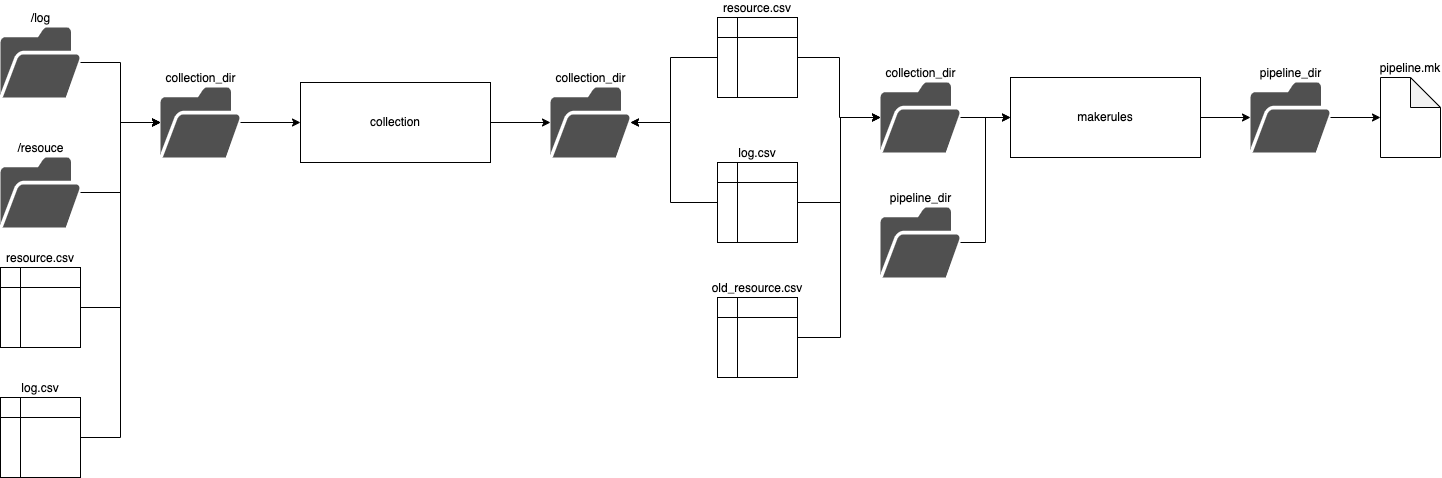

The diagram above was exported from draw.io. Its source (the exported page's mxGraphModel, read from the mxfile embedded in the PNG):
<mxGraphModel dx="1183" dy="763" grid="1" gridSize="10" guides="1" tooltips="1" connect="1" arrows="1" fold="1" page="1" pageScale="1" pageWidth="1654" pageHeight="2336" math="0" shadow="0">
  <root>
    <mxCell id="0" />
    <mxCell id="1" parent="0" />
    <mxCell id="1Edca8hZu6pSzRntz_p4-23" value="" style="edgeStyle=orthogonalEdgeStyle;rounded=0;orthogonalLoop=1;jettySize=auto;html=1;" edge="1" parent="1" source="1Edca8hZu6pSzRntz_p4-1" target="1Edca8hZu6pSzRntz_p4-14">
      <mxGeometry relative="1" as="geometry" />
    </mxCell>
    <mxCell id="1Edca8hZu6pSzRntz_p4-1" value="collection" style="rounded=0;whiteSpace=wrap;html=1;" vertex="1" parent="1">
      <mxGeometry x="370" y="165" width="190" height="80" as="geometry" />
    </mxCell>
    <mxCell id="1Edca8hZu6pSzRntz_p4-31" value="" style="edgeStyle=orthogonalEdgeStyle;rounded=0;orthogonalLoop=1;jettySize=auto;html=1;" edge="1" parent="1" source="1Edca8hZu6pSzRntz_p4-2" target="1Edca8hZu6pSzRntz_p4-30">
      <mxGeometry relative="1" as="geometry" />
    </mxCell>
    <mxCell id="1Edca8hZu6pSzRntz_p4-2" value="makerules" style="rounded=0;whiteSpace=wrap;html=1;" vertex="1" parent="1">
      <mxGeometry x="1080" y="160" width="190" height="80" as="geometry" />
    </mxCell>
    <mxCell id="1Edca8hZu6pSzRntz_p4-8" value="" style="edgeStyle=orthogonalEdgeStyle;rounded=0;orthogonalLoop=1;jettySize=auto;html=1;" edge="1" parent="1" source="1Edca8hZu6pSzRntz_p4-3" target="1Edca8hZu6pSzRntz_p4-1">
      <mxGeometry relative="1" as="geometry" />
    </mxCell>
    <mxCell id="1Edca8hZu6pSzRntz_p4-3" value="collection_dir" style="sketch=0;pointerEvents=1;shadow=0;dashed=0;html=1;strokeColor=none;fillColor=#505050;labelPosition=center;verticalLabelPosition=top;verticalAlign=bottom;outlineConnect=0;align=center;shape=mxgraph.office.concepts.folder_open;" vertex="1" parent="1">
      <mxGeometry x="230" y="170" width="80" height="70" as="geometry" />
    </mxCell>
    <mxCell id="1Edca8hZu6pSzRntz_p4-4" value="" style="edgeStyle=orthogonalEdgeStyle;rounded=0;orthogonalLoop=1;jettySize=auto;html=1;" edge="1" parent="1" source="1Edca8hZu6pSzRntz_p4-5" target="1Edca8hZu6pSzRntz_p4-3">
      <mxGeometry relative="1" as="geometry">
        <mxPoint x="200" y="145" as="targetPoint" />
      </mxGeometry>
    </mxCell>
    <mxCell id="1Edca8hZu6pSzRntz_p4-5" value="/log" style="sketch=0;pointerEvents=1;shadow=0;dashed=0;html=1;strokeColor=none;fillColor=#505050;labelPosition=center;verticalLabelPosition=top;verticalAlign=bottom;outlineConnect=0;align=center;shape=mxgraph.office.concepts.folder_open;" vertex="1" parent="1">
      <mxGeometry x="70" y="110" width="80" height="70" as="geometry" />
    </mxCell>
    <mxCell id="1Edca8hZu6pSzRntz_p4-6" value="" style="edgeStyle=orthogonalEdgeStyle;rounded=0;orthogonalLoop=1;jettySize=auto;html=1;" edge="1" parent="1" source="1Edca8hZu6pSzRntz_p4-7" target="1Edca8hZu6pSzRntz_p4-3">
      <mxGeometry relative="1" as="geometry">
        <mxPoint x="200" y="305" as="targetPoint" />
      </mxGeometry>
    </mxCell>
    <mxCell id="1Edca8hZu6pSzRntz_p4-7" value="/resouce" style="sketch=0;pointerEvents=1;shadow=0;dashed=0;html=1;strokeColor=none;fillColor=#505050;labelPosition=center;verticalLabelPosition=top;verticalAlign=bottom;outlineConnect=0;align=center;shape=mxgraph.office.concepts.folder_open;" vertex="1" parent="1">
      <mxGeometry x="70" y="240" width="80" height="70" as="geometry" />
    </mxCell>
    <mxCell id="1Edca8hZu6pSzRntz_p4-12" style="edgeStyle=orthogonalEdgeStyle;rounded=0;orthogonalLoop=1;jettySize=auto;html=1;exitX=1;exitY=0.5;exitDx=0;exitDy=0;" edge="1" parent="1" source="1Edca8hZu6pSzRntz_p4-9" target="1Edca8hZu6pSzRntz_p4-3">
      <mxGeometry relative="1" as="geometry">
        <Array as="points">
          <mxPoint x="190" y="390" />
          <mxPoint x="190" y="205" />
        </Array>
      </mxGeometry>
    </mxCell>
    <mxCell id="1Edca8hZu6pSzRntz_p4-9" value="resource.csv" style="shape=internalStorage;whiteSpace=wrap;html=1;backgroundOutline=1;labelPosition=center;verticalLabelPosition=top;align=center;verticalAlign=bottom;" vertex="1" parent="1">
      <mxGeometry x="70" y="350" width="80" height="80" as="geometry" />
    </mxCell>
    <mxCell id="1Edca8hZu6pSzRntz_p4-13" style="edgeStyle=orthogonalEdgeStyle;rounded=0;orthogonalLoop=1;jettySize=auto;html=1;exitX=1;exitY=0.5;exitDx=0;exitDy=0;" edge="1" parent="1" source="1Edca8hZu6pSzRntz_p4-11" target="1Edca8hZu6pSzRntz_p4-3">
      <mxGeometry relative="1" as="geometry">
        <Array as="points">
          <mxPoint x="190" y="520" />
          <mxPoint x="190" y="205" />
        </Array>
      </mxGeometry>
    </mxCell>
    <mxCell id="1Edca8hZu6pSzRntz_p4-11" value="log.csv" style="shape=internalStorage;whiteSpace=wrap;html=1;backgroundOutline=1;labelPosition=center;verticalLabelPosition=top;align=center;verticalAlign=bottom;" vertex="1" parent="1">
      <mxGeometry x="70" y="480" width="80" height="80" as="geometry" />
    </mxCell>
    <mxCell id="1Edca8hZu6pSzRntz_p4-14" value="collection_dir" style="sketch=0;pointerEvents=1;shadow=0;dashed=0;html=1;strokeColor=none;fillColor=#505050;labelPosition=center;verticalLabelPosition=top;verticalAlign=bottom;outlineConnect=0;align=center;shape=mxgraph.office.concepts.folder_open;" vertex="1" parent="1">
      <mxGeometry x="620" y="170" width="80" height="70" as="geometry" />
    </mxCell>
    <mxCell id="1Edca8hZu6pSzRntz_p4-19" style="edgeStyle=orthogonalEdgeStyle;rounded=0;orthogonalLoop=1;jettySize=auto;html=1;exitX=1;exitY=0.5;exitDx=0;exitDy=0;" edge="1" parent="1" source="1Edca8hZu6pSzRntz_p4-20" target="1Edca8hZu6pSzRntz_p4-14">
      <mxGeometry relative="1" as="geometry">
        <Array as="points">
          <mxPoint x="740" y="140" />
          <mxPoint x="740" y="205" />
        </Array>
      </mxGeometry>
    </mxCell>
    <mxCell id="1Edca8hZu6pSzRntz_p4-25" style="edgeStyle=orthogonalEdgeStyle;rounded=0;orthogonalLoop=1;jettySize=auto;html=1;exitX=1;exitY=0.5;exitDx=0;exitDy=0;" edge="1" parent="1" source="1Edca8hZu6pSzRntz_p4-20" target="1Edca8hZu6pSzRntz_p4-24">
      <mxGeometry relative="1" as="geometry">
        <Array as="points">
          <mxPoint x="909" y="140" />
          <mxPoint x="909" y="200" />
        </Array>
      </mxGeometry>
    </mxCell>
    <mxCell id="1Edca8hZu6pSzRntz_p4-20" value="resource.csv" style="shape=internalStorage;whiteSpace=wrap;html=1;backgroundOutline=1;labelPosition=center;verticalLabelPosition=top;align=center;verticalAlign=bottom;" vertex="1" parent="1">
      <mxGeometry x="787" y="100" width="80" height="80" as="geometry" />
    </mxCell>
    <mxCell id="1Edca8hZu6pSzRntz_p4-21" style="edgeStyle=orthogonalEdgeStyle;rounded=0;orthogonalLoop=1;jettySize=auto;html=1;exitX=1;exitY=0.5;exitDx=0;exitDy=0;" edge="1" parent="1" source="1Edca8hZu6pSzRntz_p4-22" target="1Edca8hZu6pSzRntz_p4-14">
      <mxGeometry relative="1" as="geometry">
        <Array as="points">
          <mxPoint x="740" y="285" />
          <mxPoint x="740" y="205" />
        </Array>
      </mxGeometry>
    </mxCell>
    <mxCell id="1Edca8hZu6pSzRntz_p4-26" style="edgeStyle=orthogonalEdgeStyle;rounded=0;orthogonalLoop=1;jettySize=auto;html=1;exitX=1;exitY=0.5;exitDx=0;exitDy=0;" edge="1" parent="1" source="1Edca8hZu6pSzRntz_p4-22" target="1Edca8hZu6pSzRntz_p4-24">
      <mxGeometry relative="1" as="geometry">
        <Array as="points">
          <mxPoint x="910" y="285" />
          <mxPoint x="910" y="200" />
        </Array>
      </mxGeometry>
    </mxCell>
    <mxCell id="1Edca8hZu6pSzRntz_p4-22" value="log.csv" style="shape=internalStorage;whiteSpace=wrap;html=1;backgroundOutline=1;labelPosition=center;verticalLabelPosition=top;align=center;verticalAlign=bottom;" vertex="1" parent="1">
      <mxGeometry x="787" y="245" width="80" height="80" as="geometry" />
    </mxCell>
    <mxCell id="1Edca8hZu6pSzRntz_p4-29" value="" style="edgeStyle=orthogonalEdgeStyle;rounded=0;orthogonalLoop=1;jettySize=auto;html=1;" edge="1" parent="1" source="1Edca8hZu6pSzRntz_p4-24" target="1Edca8hZu6pSzRntz_p4-2">
      <mxGeometry relative="1" as="geometry" />
    </mxCell>
    <mxCell id="1Edca8hZu6pSzRntz_p4-24" value="collection_dir" style="sketch=0;pointerEvents=1;shadow=0;dashed=0;html=1;strokeColor=none;fillColor=#505050;labelPosition=center;verticalLabelPosition=top;verticalAlign=bottom;outlineConnect=0;align=center;shape=mxgraph.office.concepts.folder_open;" vertex="1" parent="1">
      <mxGeometry x="950" y="165" width="80" height="70" as="geometry" />
    </mxCell>
    <mxCell id="1Edca8hZu6pSzRntz_p4-28" style="edgeStyle=orthogonalEdgeStyle;rounded=0;orthogonalLoop=1;jettySize=auto;html=1;exitX=1;exitY=0.5;exitDx=0;exitDy=0;" edge="1" parent="1" source="1Edca8hZu6pSzRntz_p4-27" target="1Edca8hZu6pSzRntz_p4-24">
      <mxGeometry relative="1" as="geometry">
        <Array as="points">
          <mxPoint x="910" y="420" />
          <mxPoint x="910" y="200" />
        </Array>
      </mxGeometry>
    </mxCell>
    <mxCell id="1Edca8hZu6pSzRntz_p4-27" value="old_resource.csv" style="shape=internalStorage;whiteSpace=wrap;html=1;backgroundOutline=1;labelPosition=center;verticalLabelPosition=top;align=center;verticalAlign=bottom;" vertex="1" parent="1">
      <mxGeometry x="787" y="380" width="80" height="80" as="geometry" />
    </mxCell>
    <mxCell id="1Edca8hZu6pSzRntz_p4-38" value="" style="edgeStyle=orthogonalEdgeStyle;rounded=0;orthogonalLoop=1;jettySize=auto;html=1;" edge="1" parent="1" source="1Edca8hZu6pSzRntz_p4-30" target="1Edca8hZu6pSzRntz_p4-37">
      <mxGeometry relative="1" as="geometry" />
    </mxCell>
    <mxCell id="1Edca8hZu6pSzRntz_p4-30" value="pipeline_dir" style="sketch=0;pointerEvents=1;shadow=0;dashed=0;html=1;strokeColor=none;fillColor=#505050;labelPosition=center;verticalLabelPosition=top;verticalAlign=bottom;outlineConnect=0;align=center;shape=mxgraph.office.concepts.folder_open;" vertex="1" parent="1">
      <mxGeometry x="1320" y="165" width="80" height="70" as="geometry" />
    </mxCell>
    <mxCell id="1Edca8hZu6pSzRntz_p4-34" value="" style="edgeStyle=orthogonalEdgeStyle;rounded=0;orthogonalLoop=1;jettySize=auto;html=1;entryX=0;entryY=0.5;entryDx=0;entryDy=0;" edge="1" parent="1" source="1Edca8hZu6pSzRntz_p4-32" target="1Edca8hZu6pSzRntz_p4-2">
      <mxGeometry relative="1" as="geometry">
        <mxPoint x="1110" y="325" as="targetPoint" />
      </mxGeometry>
    </mxCell>
    <mxCell id="1Edca8hZu6pSzRntz_p4-32" value="pipeline_dir" style="sketch=0;pointerEvents=1;shadow=0;dashed=0;html=1;strokeColor=none;fillColor=#505050;labelPosition=center;verticalLabelPosition=top;verticalAlign=bottom;outlineConnect=0;align=center;shape=mxgraph.office.concepts.folder_open;" vertex="1" parent="1">
      <mxGeometry x="950" y="290" width="80" height="70" as="geometry" />
    </mxCell>
    <mxCell id="1Edca8hZu6pSzRntz_p4-37" value="pipeline.mk" style="shape=note;whiteSpace=wrap;html=1;backgroundOutline=1;darkOpacity=0.05;labelPosition=center;verticalLabelPosition=top;align=center;verticalAlign=bottom;" vertex="1" parent="1">
      <mxGeometry x="1450" y="160" width="60" height="80" as="geometry" />
    </mxCell>
  </root>
</mxGraphModel>